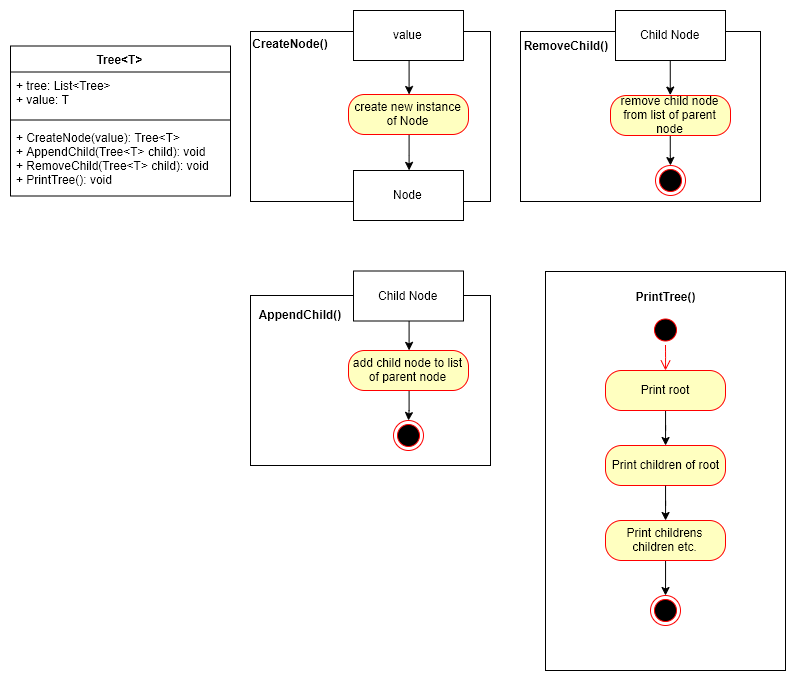

The diagram above was exported from draw.io. Its source (the exported page's mxGraphModel, read from the mxfile embedded in the PNG):
<mxGraphModel dx="2032" dy="726" grid="1" gridSize="10" guides="1" tooltips="1" connect="1" arrows="1" fold="1" page="1" pageScale="1" pageWidth="827" pageHeight="1169" math="0" shadow="0">
  <root>
    <mxCell id="0" />
    <mxCell id="1" parent="0" />
    <mxCell id="lF8SzNz5vDcR98CG_8Uc-4" value="" style="rounded=0;whiteSpace=wrap;html=1;" parent="1" vertex="1">
      <mxGeometry x="495" y="301" width="240" height="399" as="geometry" />
    </mxCell>
    <mxCell id="lF8SzNz5vDcR98CG_8Uc-3" value="" style="rounded=0;whiteSpace=wrap;html=1;" parent="1" vertex="1">
      <mxGeometry x="200" y="325" width="240" height="170" as="geometry" />
    </mxCell>
    <mxCell id="lF8SzNz5vDcR98CG_8Uc-2" value="" style="rounded=0;whiteSpace=wrap;html=1;" parent="1" vertex="1">
      <mxGeometry x="470" y="61" width="240" height="170" as="geometry" />
    </mxCell>
    <mxCell id="lF8SzNz5vDcR98CG_8Uc-1" value="" style="rounded=0;whiteSpace=wrap;html=1;" parent="1" vertex="1">
      <mxGeometry x="200" y="61" width="240" height="170" as="geometry" />
    </mxCell>
    <mxCell id="kiUtJ4iHAk-qK9NMW0Wn-13" value="CreateNode()" style="text;align=center;fontStyle=1;verticalAlign=middle;spacingLeft=3;spacingRight=3;strokeColor=none;rotatable=0;points=[[0,0.5],[1,0.5]];portConstraint=eastwest;" parent="1" vertex="1">
      <mxGeometry x="200" y="61" width="80" height="26" as="geometry" />
    </mxCell>
    <mxCell id="kiUtJ4iHAk-qK9NMW0Wn-21" style="edgeStyle=orthogonalEdgeStyle;rounded=0;orthogonalLoop=1;jettySize=auto;html=1;" parent="1" source="kiUtJ4iHAk-qK9NMW0Wn-14" target="kiUtJ4iHAk-qK9NMW0Wn-19" edge="1">
      <mxGeometry relative="1" as="geometry" />
    </mxCell>
    <mxCell id="kiUtJ4iHAk-qK9NMW0Wn-14" value="value" style="html=1;" parent="1" vertex="1">
      <mxGeometry x="303" y="40" width="110" height="50" as="geometry" />
    </mxCell>
    <mxCell id="kiUtJ4iHAk-qK9NMW0Wn-23" value="" style="edgeStyle=orthogonalEdgeStyle;rounded=0;orthogonalLoop=1;jettySize=auto;html=1;entryX=0.5;entryY=0;entryDx=0;entryDy=0;" parent="1" source="kiUtJ4iHAk-qK9NMW0Wn-19" target="kiUtJ4iHAk-qK9NMW0Wn-24" edge="1">
      <mxGeometry relative="1" as="geometry">
        <mxPoint x="358" y="244" as="targetPoint" />
      </mxGeometry>
    </mxCell>
    <mxCell id="kiUtJ4iHAk-qK9NMW0Wn-19" value="create new instance of Node" style="rounded=1;whiteSpace=wrap;html=1;arcSize=40;fontColor=#000000;fillColor=#ffffc0;strokeColor=#ff0000;" parent="1" vertex="1">
      <mxGeometry x="298" y="124" width="120" height="40" as="geometry" />
    </mxCell>
    <mxCell id="kiUtJ4iHAk-qK9NMW0Wn-24" value="Node" style="html=1;" parent="1" vertex="1">
      <mxGeometry x="303" y="200" width="110" height="50" as="geometry" />
    </mxCell>
    <mxCell id="kiUtJ4iHAk-qK9NMW0Wn-29" value="AppendChild()" style="text;align=center;fontStyle=1;verticalAlign=middle;spacingLeft=3;spacingRight=3;strokeColor=none;rotatable=0;points=[[0,0.5],[1,0.5]];portConstraint=eastwest;" parent="1" vertex="1">
      <mxGeometry x="210" y="330" width="80" height="29" as="geometry" />
    </mxCell>
    <mxCell id="kiUtJ4iHAk-qK9NMW0Wn-34" value="" style="edgeStyle=orthogonalEdgeStyle;rounded=0;orthogonalLoop=1;jettySize=auto;html=1;entryX=0.5;entryY=0;entryDx=0;entryDy=0;" parent="1" source="kiUtJ4iHAk-qK9NMW0Wn-30" target="kiUtJ4iHAk-qK9NMW0Wn-31" edge="1">
      <mxGeometry relative="1" as="geometry">
        <mxPoint x="358" y="430.5" as="targetPoint" />
      </mxGeometry>
    </mxCell>
    <mxCell id="kiUtJ4iHAk-qK9NMW0Wn-30" value="Child Node" style="html=1;" parent="1" vertex="1">
      <mxGeometry x="303" y="300.5" width="110" height="50" as="geometry" />
    </mxCell>
    <mxCell id="kiUtJ4iHAk-qK9NMW0Wn-39" style="edgeStyle=orthogonalEdgeStyle;rounded=0;orthogonalLoop=1;jettySize=auto;html=1;" parent="1" source="kiUtJ4iHAk-qK9NMW0Wn-31" target="kiUtJ4iHAk-qK9NMW0Wn-38" edge="1">
      <mxGeometry relative="1" as="geometry" />
    </mxCell>
    <mxCell id="kiUtJ4iHAk-qK9NMW0Wn-31" value="add child node to list of parent node" style="rounded=1;whiteSpace=wrap;html=1;arcSize=40;fontColor=#000000;fillColor=#ffffc0;strokeColor=#ff0000;" parent="1" vertex="1">
      <mxGeometry x="298" y="380" width="120" height="40" as="geometry" />
    </mxCell>
    <mxCell id="kiUtJ4iHAk-qK9NMW0Wn-38" value="" style="ellipse;html=1;shape=endState;fillColor=#000000;strokeColor=#ff0000;" parent="1" vertex="1">
      <mxGeometry x="343" y="450" width="30" height="30" as="geometry" />
    </mxCell>
    <mxCell id="kiUtJ4iHAk-qK9NMW0Wn-40" value="RemoveChild()" style="text;align=center;fontStyle=1;verticalAlign=middle;spacingLeft=3;spacingRight=3;strokeColor=none;rotatable=0;points=[[0,0.5],[1,0.5]];portConstraint=eastwest;" parent="1" vertex="1">
      <mxGeometry x="476" y="61" width="80" height="29" as="geometry" />
    </mxCell>
    <mxCell id="kiUtJ4iHAk-qK9NMW0Wn-41" value="" style="edgeStyle=orthogonalEdgeStyle;rounded=0;orthogonalLoop=1;jettySize=auto;html=1;entryX=0.5;entryY=0;entryDx=0;entryDy=0;" parent="1" source="kiUtJ4iHAk-qK9NMW0Wn-42" target="kiUtJ4iHAk-qK9NMW0Wn-44" edge="1">
      <mxGeometry relative="1" as="geometry">
        <mxPoint x="620" y="175.5" as="targetPoint" />
      </mxGeometry>
    </mxCell>
    <mxCell id="kiUtJ4iHAk-qK9NMW0Wn-42" value="Child Node" style="html=1;" parent="1" vertex="1">
      <mxGeometry x="565" y="40" width="110" height="50" as="geometry" />
    </mxCell>
    <mxCell id="kiUtJ4iHAk-qK9NMW0Wn-43" style="edgeStyle=orthogonalEdgeStyle;rounded=0;orthogonalLoop=1;jettySize=auto;html=1;" parent="1" source="kiUtJ4iHAk-qK9NMW0Wn-44" target="kiUtJ4iHAk-qK9NMW0Wn-45" edge="1">
      <mxGeometry relative="1" as="geometry" />
    </mxCell>
    <mxCell id="kiUtJ4iHAk-qK9NMW0Wn-44" value="remove child node from list of parent node" style="rounded=1;whiteSpace=wrap;html=1;arcSize=40;fontColor=#000000;fillColor=#ffffc0;strokeColor=#ff0000;" parent="1" vertex="1">
      <mxGeometry x="560" y="125" width="120" height="40" as="geometry" />
    </mxCell>
    <mxCell id="kiUtJ4iHAk-qK9NMW0Wn-45" value="" style="ellipse;html=1;shape=endState;fillColor=#000000;strokeColor=#ff0000;" parent="1" vertex="1">
      <mxGeometry x="605" y="195" width="30" height="30" as="geometry" />
    </mxCell>
    <mxCell id="9i7LRfsoB0lbEzO0SgZO-1" value="&lt;b&gt;PrintTree()&lt;/b&gt;" style="text;html=1;strokeColor=none;fillColor=none;align=center;verticalAlign=middle;whiteSpace=wrap;rounded=0;" parent="1" vertex="1">
      <mxGeometry x="595" y="315.5" width="40" height="20" as="geometry" />
    </mxCell>
    <mxCell id="9i7LRfsoB0lbEzO0SgZO-4" value="" style="edgeStyle=orthogonalEdgeStyle;rounded=0;orthogonalLoop=1;jettySize=auto;html=1;" parent="1" source="9i7LRfsoB0lbEzO0SgZO-2" target="9i7LRfsoB0lbEzO0SgZO-3" edge="1">
      <mxGeometry relative="1" as="geometry" />
    </mxCell>
    <mxCell id="9i7LRfsoB0lbEzO0SgZO-2" value="Print root" style="rounded=1;whiteSpace=wrap;html=1;arcSize=40;fontColor=#000000;fillColor=#ffffc0;strokeColor=#ff0000;" parent="1" vertex="1">
      <mxGeometry x="555" y="400" width="120" height="40" as="geometry" />
    </mxCell>
    <mxCell id="9i7LRfsoB0lbEzO0SgZO-3" value="Print children of root" style="rounded=1;whiteSpace=wrap;html=1;arcSize=40;fontColor=#000000;fillColor=#ffffc0;strokeColor=#ff0000;" parent="1" vertex="1">
      <mxGeometry x="555" y="475" width="120" height="40" as="geometry" />
    </mxCell>
    <mxCell id="9i7LRfsoB0lbEzO0SgZO-8" value="" style="edgeStyle=orthogonalEdgeStyle;rounded=0;orthogonalLoop=1;jettySize=auto;html=1;exitX=0.5;exitY=1;exitDx=0;exitDy=0;" parent="1" source="9i7LRfsoB0lbEzO0SgZO-3" target="9i7LRfsoB0lbEzO0SgZO-7" edge="1">
      <mxGeometry relative="1" as="geometry">
        <mxPoint x="615" y="585" as="sourcePoint" />
      </mxGeometry>
    </mxCell>
    <mxCell id="9i7LRfsoB0lbEzO0SgZO-10" style="edgeStyle=orthogonalEdgeStyle;rounded=0;orthogonalLoop=1;jettySize=auto;html=1;" parent="1" source="9i7LRfsoB0lbEzO0SgZO-7" target="9i7LRfsoB0lbEzO0SgZO-9" edge="1">
      <mxGeometry relative="1" as="geometry" />
    </mxCell>
    <mxCell id="9i7LRfsoB0lbEzO0SgZO-7" value="Print childrens children etc." style="rounded=1;whiteSpace=wrap;html=1;arcSize=40;fontColor=#000000;fillColor=#ffffc0;strokeColor=#ff0000;" parent="1" vertex="1">
      <mxGeometry x="555" y="550" width="120" height="40" as="geometry" />
    </mxCell>
    <mxCell id="9i7LRfsoB0lbEzO0SgZO-9" value="" style="ellipse;html=1;shape=endState;fillColor=#000000;strokeColor=#ff0000;" parent="1" vertex="1">
      <mxGeometry x="600" y="625" width="30" height="30" as="geometry" />
    </mxCell>
    <mxCell id="vDApLGsiyP-yKUC3T3uv-1" value="Tree&lt;T&gt;" style="swimlane;fontStyle=1;align=center;verticalAlign=top;childLayout=stackLayout;horizontal=1;startSize=26;horizontalStack=0;resizeParent=1;resizeParentMax=0;resizeLast=0;collapsible=1;marginBottom=0;" vertex="1" parent="1">
      <mxGeometry x="-40" y="75.5" width="220" height="150" as="geometry" />
    </mxCell>
    <mxCell id="vDApLGsiyP-yKUC3T3uv-2" value="+ tree: List&lt;Tree&gt;&#10;+ value: T" style="text;strokeColor=none;fillColor=none;align=left;verticalAlign=top;spacingLeft=4;spacingRight=4;overflow=hidden;rotatable=0;points=[[0,0.5],[1,0.5]];portConstraint=eastwest;" vertex="1" parent="vDApLGsiyP-yKUC3T3uv-1">
      <mxGeometry y="26" width="220" height="44" as="geometry" />
    </mxCell>
    <mxCell id="vDApLGsiyP-yKUC3T3uv-3" value="" style="line;strokeWidth=1;fillColor=none;align=left;verticalAlign=middle;spacingTop=-1;spacingLeft=3;spacingRight=3;rotatable=0;labelPosition=right;points=[];portConstraint=eastwest;" vertex="1" parent="vDApLGsiyP-yKUC3T3uv-1">
      <mxGeometry y="70" width="220" height="8" as="geometry" />
    </mxCell>
    <mxCell id="vDApLGsiyP-yKUC3T3uv-4" value="+ CreateNode(value): Tree&lt;T&gt; &#10;+ AppendChild(Tree&lt;T&gt; child): void&#10;+ RemoveChild(Tree&lt;T&gt; child): void&#10;+ PrintTree(): void" style="text;strokeColor=none;fillColor=none;align=left;verticalAlign=top;spacingLeft=4;spacingRight=4;overflow=hidden;rotatable=0;points=[[0,0.5],[1,0.5]];portConstraint=eastwest;" vertex="1" parent="vDApLGsiyP-yKUC3T3uv-1">
      <mxGeometry y="78" width="220" height="72" as="geometry" />
    </mxCell>
    <mxCell id="vDApLGsiyP-yKUC3T3uv-6" value="" style="ellipse;html=1;shape=startState;fillColor=#000000;strokeColor=#ff0000;" vertex="1" parent="1">
      <mxGeometry x="600" y="344.5" width="30" height="30" as="geometry" />
    </mxCell>
    <mxCell id="vDApLGsiyP-yKUC3T3uv-7" value="" style="edgeStyle=orthogonalEdgeStyle;html=1;verticalAlign=bottom;endArrow=open;endSize=8;strokeColor=#ff0000;" edge="1" source="vDApLGsiyP-yKUC3T3uv-6" parent="1">
      <mxGeometry relative="1" as="geometry">
        <mxPoint x="615" y="400" as="targetPoint" />
      </mxGeometry>
    </mxCell>
  </root>
</mxGraphModel>